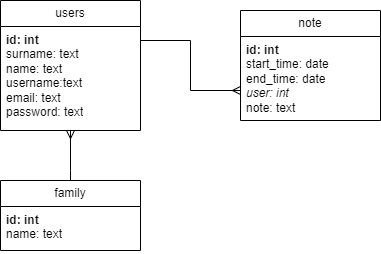

The diagram above was exported from draw.io. Its source (the exported page's mxGraphModel, read from the mxfile embedded in the PNG):
<mxGraphModel dx="989" dy="546" grid="1" gridSize="10" guides="1" tooltips="1" connect="1" arrows="1" fold="1" page="1" pageScale="1" pageWidth="827" pageHeight="1169" math="0" shadow="0">
  <root>
    <mxCell id="0" />
    <mxCell id="1" parent="0" />
    <mxCell id="eND758Q_N82GOAtW-lGa-3" value="users" style="swimlane;fontStyle=0;childLayout=stackLayout;horizontal=1;startSize=26;fillColor=none;horizontalStack=0;resizeParent=1;resizeParentMax=0;resizeLast=0;collapsible=1;marginBottom=0;whiteSpace=wrap;html=1;" vertex="1" parent="1">
      <mxGeometry x="210" y="310" width="140" height="130" as="geometry" />
    </mxCell>
    <mxCell id="eND758Q_N82GOAtW-lGa-4" value="&lt;b&gt;id: int&lt;/b&gt;&lt;div&gt;surname: text&lt;/div&gt;&lt;div&gt;name: text&lt;/div&gt;&lt;div&gt;username:text&lt;/div&gt;&lt;div&gt;email: text&lt;/div&gt;&lt;div&gt;password: text&lt;/div&gt;" style="text;strokeColor=none;fillColor=none;align=left;verticalAlign=top;spacingLeft=4;spacingRight=4;overflow=hidden;rotatable=0;points=[[0,0.5],[1,0.5]];portConstraint=eastwest;whiteSpace=wrap;html=1;" vertex="1" parent="eND758Q_N82GOAtW-lGa-3">
      <mxGeometry y="26" width="140" height="104" as="geometry" />
    </mxCell>
    <mxCell id="eND758Q_N82GOAtW-lGa-7" value="note" style="swimlane;fontStyle=0;childLayout=stackLayout;horizontal=1;startSize=26;fillColor=none;horizontalStack=0;resizeParent=1;resizeParentMax=0;resizeLast=0;collapsible=1;marginBottom=0;whiteSpace=wrap;html=1;" vertex="1" parent="1">
      <mxGeometry x="450" y="320" width="140" height="110" as="geometry" />
    </mxCell>
    <mxCell id="eND758Q_N82GOAtW-lGa-8" value="&lt;b&gt;id: int&lt;/b&gt;&lt;div&gt;start_time: date&lt;/div&gt;&lt;div&gt;end_time: date&lt;/div&gt;&lt;div&gt;&lt;i&gt;user: int&lt;/i&gt;&lt;/div&gt;&lt;div&gt;note: text&lt;/div&gt;&lt;div&gt;&lt;i&gt;&lt;br&gt;&lt;/i&gt;&lt;/div&gt;" style="text;strokeColor=none;fillColor=none;align=left;verticalAlign=top;spacingLeft=4;spacingRight=4;overflow=hidden;rotatable=0;points=[[0,0.5],[1,0.5]];portConstraint=eastwest;whiteSpace=wrap;html=1;" vertex="1" parent="eND758Q_N82GOAtW-lGa-7">
      <mxGeometry y="26" width="140" height="84" as="geometry" />
    </mxCell>
    <mxCell id="eND758Q_N82GOAtW-lGa-9" style="edgeStyle=orthogonalEdgeStyle;rounded=0;orthogonalLoop=1;jettySize=auto;html=1;startArrow=ERmany;startFill=0;endArrow=none;endFill=0;" edge="1" parent="1" source="eND758Q_N82GOAtW-lGa-8">
      <mxGeometry relative="1" as="geometry">
        <mxPoint x="350" y="350" as="targetPoint" />
        <Array as="points">
          <mxPoint x="400" y="400" />
          <mxPoint x="400" y="350" />
          <mxPoint x="350" y="350" />
        </Array>
      </mxGeometry>
    </mxCell>
    <mxCell id="eND758Q_N82GOAtW-lGa-10" value="family" style="swimlane;fontStyle=0;childLayout=stackLayout;horizontal=1;startSize=26;fillColor=none;horizontalStack=0;resizeParent=1;resizeParentMax=0;resizeLast=0;collapsible=1;marginBottom=0;whiteSpace=wrap;html=1;" vertex="1" parent="1">
      <mxGeometry x="210" y="490" width="140" height="70" as="geometry" />
    </mxCell>
    <mxCell id="eND758Q_N82GOAtW-lGa-11" value="&lt;b&gt;id: int&lt;/b&gt;&lt;div&gt;name: text&lt;/div&gt;" style="text;strokeColor=none;fillColor=none;align=left;verticalAlign=top;spacingLeft=4;spacingRight=4;overflow=hidden;rotatable=0;points=[[0,0.5],[1,0.5]];portConstraint=eastwest;whiteSpace=wrap;html=1;" vertex="1" parent="eND758Q_N82GOAtW-lGa-10">
      <mxGeometry y="26" width="140" height="44" as="geometry" />
    </mxCell>
    <mxCell id="eND758Q_N82GOAtW-lGa-12" style="edgeStyle=orthogonalEdgeStyle;rounded=0;orthogonalLoop=1;jettySize=auto;html=1;startArrow=ERmany;startFill=0;endArrow=none;endFill=0;" edge="1" parent="1" source="eND758Q_N82GOAtW-lGa-4" target="eND758Q_N82GOAtW-lGa-10">
      <mxGeometry relative="1" as="geometry">
        <mxPoint x="470.7" y="518.34" as="sourcePoint" />
        <mxPoint x="340.00000000000006" y="470.00399999999996" as="targetPoint" />
        <Array as="points">
          <mxPoint x="280" y="480" />
          <mxPoint x="280" y="480" />
        </Array>
      </mxGeometry>
    </mxCell>
  </root>
</mxGraphModel>